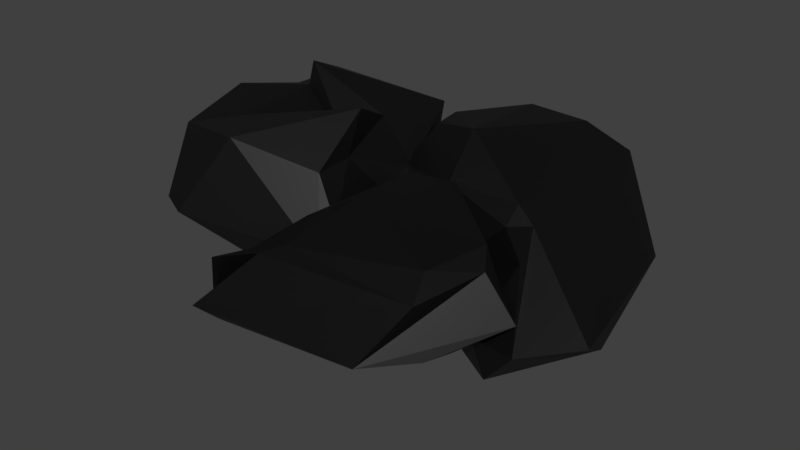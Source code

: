 # Source: Rock.blend  (saved by Blender 2.80.75; exported with 4.5.12 LTS)
import bpy
from mathutils import Matrix  # noqa: F401  (used for matrix-valued properties, if any)

bpy.ops.wm.read_factory_settings(use_empty=True)
scene = bpy.context.scene
scene.name = 'Scene'

# ---- collections
col_collection = bpy.data.collections.new('Collection'); scene.collection.children.link(col_collection)

# ---- materials (node trees are filled in below, after node groups)
mat_rock = bpy.data.materials.new('Rock')

# ---- material node trees
mat_rock.use_nodes = True; mat_rock.node_tree.nodes.clear()
_N = mat_rock.node_tree.nodes; _L = mat_rock.node_tree.links
n0 = _N.new('ShaderNodeOutputMaterial'); n0.name = 'Material Output'; n0.location = (300, 300)
n1 = _N.new('ShaderNodeBsdfPrincipled'); n1.name = 'Principled BSDF'; n1.location = (10, 300)
n1.distribution = 'GGX'
n1.subsurface_method = 'BURLEY'
n1.inputs[0].default_value = (0.0, 0.0, 0.0, 1.0)
n1.inputs[3].default_value = 1.45
n1.inputs[27].default_value = (0.0, 0.0, 0.0, 1.0)
n1.inputs[28].default_value = 1.0
_L.new(n1.outputs[0], n0.inputs[0])
n0.is_active_output = True

# ---- world
world_world = bpy.data.worlds.new('World'); scene.world = world_world
world_world.color = (0.05088, 0.05088, 0.05088)
world_world.use_sun_shadow = False
world_world.sun_shadow_jitter_overblur = 0.0
world_world.cycles.sampling_method = 'MANUAL'

# ---- meshes
me_icosphere = bpy.data.meshes.new('Icosphere')
me_icosphere.from_pydata([(1.357, -1.217, 0.9323), (-0.1861, -1.517, 0.7168), (-0.5488, -1.883, 0.2079), (1.863, -0.7367, 0.4264), (1.407, -0.3311, 0.4153), (0.2732, -0.08375, 1.024), (-0.677, -1.156, -0.06543), (-0.1013, -1.37, 0.09307), (1.253, -1.035, 0.03703), (0.2859, 0.3276, 0.7392), (-0.1449, -0.146, 0.1812), (-0.08606, -0.1669, 0.1494), (1.448, -1.469, 0.7758), (0.09968, -1.426, 0.8039), (-0.05105, -1.573, 0.7403), (-0.07544, -0.986, 0.8418), (0.335, -0.8136, 1.07), (1.585, -0.7741, 0.8128), (1.097, -1.748, 0.2294), (1.466, -0.5929, 0.9363), (1.65, -0.6128, 0.5439), (0.6567, 0.07977, 0.9812), (-0.2561, -1.172, 0.3494), (0.03009, 0.1701, 0.8217), (-0.7918, -1.456, -0.02332), (-0.4631, -1.705, 0.6181), (1.447, -1.34, 0.2266), (-0.3077, -1.803, 0.1352), (1.397, -0.7383, 0.1901), (1.481, -1.045, 0.175), (0.6696, 0.07032, 0.7395), (-0.5497, -0.8852, -0.06998), (-0.6705, -1.032, -0.2896), (0.9903, -1.387, 0.03599), (0.9954, -0.3731, 0.08879), (0.03016, 0.4188, 0.6109), (-0.4337, -0.6802, -0.1769), (-0.1444, -0.09367, 0.0941), (-0.1199, -0.6078, -0.01406), (0.4857, -0.3289, 0.1923), (0.3653, 0.09754, 0.351), (-0.4718, 0.04901, 0.8129), (-0.2583, -0.6388, 1.053), (-0.04728, 0.3528, 0.8476), (-1.552, 1.042, 1.263), (-1.735, 0.628, 1.172), (-1.989, -0.5956, 1.06), (-0.006718, -0.2828, 0.3327), (-0.07827, 0.6689, 0.2028), (-0.6533, 1.217, -0.1177), (-2.0, -0.05227, 0.2014), (-0.6955, -0.5233, -0.2353), (-0.5086, -0.1624, -0.3388), (-0.4731, 0.4569, 1.191), (-0.3511, 0.01368, 1.422), (-0.2583, -0.2656, 1.071), (-1.034, -0.9211, 1.261), (-1.51, -0.3682, 1.181), (-1.518, 0.6295, 1.449), (-0.359, 1.228, 1.135), (-1.481, 0.5209, 1.244), (-1.532, 0.8283, 1.258), (-2.06, 0.1574, 1.223), (-0.04839, -0.8978, 0.4103), (-1.438, -1.243, 0.5401), (-0.005549, 0.111, 0.5573), (0.001173, -0.7234, 0.662), (-0.6698, 1.116, 0.7424), (-0.00432, 0.5515, 0.5612), (-1.179, 1.086, 0.431), (-0.8726, 1.198, 0.4104), (-1.739, -1.1, 0.5527), (-2.005, 0.307, 0.8906), (-0.05826, -0.5756, 0.1321), (0.2549, 0.04397, 0.05269), (-0.422, 1.258, 0.06327), (-1.147, 0.8025, -0.0241), (-1.752, -0.1739, -0.2398), (-0.07445, -0.2826, 0.03814), (-0.6281, -0.3988, -0.3391), (-0.05961, -0.003827, -0.1451), (-0.5052, 0.5479, -0.5163), (-1.323, 0.2379, -0.2972), (1.001, 1.592, 1.166), (1.287, -0.08074, 0.8257), (2.374, -0.5033, 0.3118), (0.4453, 1.754, 0.5185), (0.0769, 1.444, 0.4955), (-0.0596, 0.7571, 1.133), (1.408, -0.6944, 0.1294), (1.715, -0.01488, 0.1651), (0.924, 1.212, -0.01709), (-0.3558, 0.6834, 0.69), (0.1307, 0.04572, 0.203), (0.142, 0.07521, 0.1478), (1.433, 1.662, 0.9646), (1.255, 0.1492, 0.9381), (1.461, 0.06135, 0.8319), (0.5697, 0.09023, 0.9499), (0.4418, 0.6075, 1.25), (0.5076, 1.725, 1.015), (1.998, 1.249, 0.2447), (0.3531, 1.671, 1.149), (0.3282, 1.672, 0.6724), (-0.1361, 1.109, 1.114), (0.9928, -0.1725, 0.5227), (-0.1377, 0.3355, 0.8313), (1.878, -0.791, 0.1571), (1.653, -0.4032, 0.7476), (1.354, 1.497, 0.2463), (2.325, -0.2214, 0.1487), (0.4879, 1.357, 0.1959), (0.8908, 1.453, 0.175), (-0.2724, 1.017, 0.7769), (1.011, -0.5392, 0.1148), (1.532, -0.6621, -0.2534), (1.498, 1.065, -0.0131), (0.1816, 0.9941, 0.05972), (-0.2976, 0.3848, 0.5452), (0.9505, -0.4105, -0.1099), (0.1549, 0.01862, 0.0941), (0.7106, -0.08663, -0.002827), (0.1891, 0.651, 0.1975), (-0.2641, 0.6633, 0.3555)], [], [(0, 13, 12), (1, 13, 15), (0, 12, 17), (0, 17, 19), (0, 19, 16), (1, 15, 22), (2, 14, 24), (3, 18, 26), (4, 20, 28), (1, 22, 25), (2, 24, 27), (3, 26, 29), (4, 28, 30), (6, 31, 36), (7, 32, 38), (8, 33, 39), (9, 34, 40), (10, 35, 37), (37, 40, 11), (37, 35, 40), (35, 9, 40), (40, 39, 11), (40, 34, 39), (34, 8, 39), (39, 38, 11), (39, 33, 38), (33, 7, 38), (38, 36, 11), (38, 32, 36), (32, 6, 36), (36, 37, 11), (36, 31, 37), (31, 10, 37), (23, 35, 10), (30, 34, 9), (30, 28, 34), (28, 8, 34), (29, 33, 8), (29, 26, 33), (26, 7, 33), (27, 32, 7), (27, 24, 32), (24, 6, 32), (25, 31, 6), (25, 22, 31), (22, 10, 31), (21, 4, 30), (28, 29, 8), (28, 20, 29), (20, 3, 29), (26, 27, 7), (26, 18, 27), (18, 2, 27), (24, 25, 6), (24, 14, 25), (14, 1, 25), (22, 23, 10), (22, 15, 23), (15, 5, 23), (16, 21, 5), (16, 19, 21), (19, 4, 21), (19, 20, 4), (19, 17, 20), (17, 3, 20), (17, 18, 3), (17, 12, 18), (12, 2, 18), (15, 16, 5), (15, 13, 16), (13, 0, 16), (12, 14, 2), (12, 13, 14), (13, 1, 14), (41, 54, 53), (42, 54, 56), (41, 53, 58), (41, 58, 60), (41, 60, 57), (42, 56, 63), (43, 55, 65), (44, 59, 67), (45, 61, 69), (46, 62, 71), (42, 63, 66), (43, 65, 68), (44, 67, 70), (45, 69, 72), (46, 71, 64), (47, 73, 78), (48, 74, 80), (49, 75, 81), (50, 76, 82), (51, 77, 79), (79, 82, 52), (79, 77, 82), (77, 50, 82), (82, 81, 52), (82, 76, 81), (76, 49, 81), (81, 80, 52), (81, 75, 80), (75, 48, 80), (80, 78, 52), (80, 74, 78), (74, 47, 78), (78, 79, 52), (78, 73, 79), (73, 51, 79), (64, 77, 51), (64, 71, 77), (71, 50, 77), (72, 76, 50), (72, 69, 76), (69, 49, 76), (70, 75, 49), (70, 67, 75), (67, 48, 75), (68, 74, 48), (68, 65, 74), (65, 47, 74), (66, 73, 47), (66, 63, 73), (63, 51, 73), (71, 72, 50), (71, 62, 72), (62, 45, 72), (69, 70, 49), (69, 61, 70), (61, 44, 70), (67, 68, 48), (67, 59, 68), (59, 43, 68), (65, 66, 47), (65, 55, 66), (55, 42, 66), (63, 64, 51), (63, 56, 64), (56, 46, 64), (57, 62, 46), (57, 60, 62), (60, 45, 62), (60, 61, 45), (60, 58, 61), (58, 44, 61), (58, 59, 44), (58, 53, 59), (53, 43, 59), (56, 57, 46), (56, 54, 57), (54, 41, 57), (53, 55, 43), (53, 54, 55), (54, 42, 55), (35, 23, 9), (9, 23, 30), (21, 30, 23), (5, 21, 23), (83, 96, 95), (84, 96, 98), (83, 95, 100), (83, 100, 102), (83, 102, 99), (84, 98, 105), (85, 97, 107), (86, 101, 109), (87, 103, 111), (84, 105, 108), (85, 107, 110), (86, 109, 112), (87, 111, 113), (89, 114, 119), (90, 115, 121), (91, 116, 122), (92, 117, 123), (93, 118, 120), (120, 123, 94), (120, 118, 123), (118, 92, 123), (123, 122, 94), (123, 117, 122), (117, 91, 122), (122, 121, 94), (122, 116, 121), (116, 90, 121), (121, 119, 94), (121, 115, 119), (115, 89, 119), (119, 120, 94), (119, 114, 120), (114, 93, 120), (106, 118, 93), (113, 117, 92), (113, 111, 117), (111, 91, 117), (112, 116, 91), (112, 109, 116), (109, 90, 116), (110, 115, 90), (110, 107, 115), (107, 89, 115), (108, 114, 89), (108, 105, 114), (105, 93, 114), (104, 87, 113), (111, 112, 91), (111, 103, 112), (103, 86, 112), (109, 110, 90), (109, 101, 110), (101, 85, 110), (107, 108, 89), (107, 97, 108), (97, 84, 108), (105, 106, 93), (105, 98, 106), (98, 88, 106), (99, 104, 88), (99, 102, 104), (102, 87, 104), (102, 103, 87), (102, 100, 103), (100, 86, 103), (100, 101, 86), (100, 95, 101), (95, 85, 101), (98, 99, 88), (98, 96, 99), (96, 83, 99), (95, 97, 85), (95, 96, 97), (96, 84, 97), (118, 106, 92), (92, 106, 113), (104, 113, 106), (88, 104, 106)])
_uv = me_icosphere.uv_layers.new(name='UVMap')
_uv.uv.foreach_set('vector', [0.8182, 0.0, 0.7727, 0.07873, 0.8636, 0.07873, 0.7273, 0.1575, 0.6818, 0.07873, 0.6364, 0.1575, 0.09091, 0.0, 0.04545, 0.07873, 0.1364, 0.07873, 0.2727, 0.0, 0.2273, 0.07873, 0.3182, 0.07873, 0.4545, 0.0, 0.4091, 0.07873, 0.5, 0.07873, 0.7273, 0.1575, 0.6364, 0.1575, 0.6818, 0.2362, 0.9091, 0.1575, 0.8182, 0.1575, 0.8636, 0.2362, 0.1818, 0.1575, 0.09091, 0.1575, 0.1364, 0.2362, 0.3636, 0.1575, 0.2727, 0.1575, 0.3182, 0.2362, 0.7273, 0.1575, 0.6818, 0.2362, 0.7727, 0.2362, 0.9091, 0.1575, 0.8636, 0.2362, 0.9545, 0.2362, 0.1818, 0.1575, 0.1364, 0.2362, 0.2273, 0.2362, 0.3636, 0.1575, 0.3182, 0.2362, 0.4091, 0.2362, 0.8182, 0.3149, 0.7273, 0.3149, 0.7727, 0.3937, 1.0, 0.3149, 0.9091, 0.3149, 0.9545, 0.3937, 0.2727, 0.3149, 0.1818, 0.3149, 0.2273, 0.3937, 0.4545, 0.3149, 0.3636, 0.3149, 0.4091, 0.3937, 0.6364, 0.3149, 0.5455, 0.3149, 0.5909, 0.3937, 0.5909, 0.3937, 0.5, 0.3937, 0.5455, 0.4724, 0.5909, 0.3937, 0.5455, 0.3149, 0.5, 0.3937, 0.5455, 0.3149, 0.4545, 0.3149, 0.5, 0.3937, 0.4091, 0.3937, 0.3182, 0.3937, 0.3636, 0.4724, 0.4091, 0.3937, 0.3636, 0.3149, 0.3182, 0.3937, 0.3636, 0.3149, 0.2727, 0.3149, 0.3182, 0.3937, 0.2273, 0.3937, 0.1364, 0.3937, 0.1818, 0.4724, 0.2273, 0.3937, 0.1818, 0.3149, 0.1364, 0.3937, 0.1818, 0.3149, 0.09091, 0.3149, 0.1364, 0.3937, 0.9545, 0.3937, 0.8636, 0.3937, 0.9091, 0.4724, 0.9545, 0.3937, 0.9091, 0.3149, 0.8636, 0.3937, 0.9091, 0.3149, 0.8182, 0.3149, 0.8636, 0.3937, 0.7727, 0.3937, 0.6818, 0.3937, 0.7273, 0.4724, 0.7727, 0.3937, 0.7273, 0.3149, 0.6818, 0.3937, 0.7273, 0.3149, 0.6364, 0.3149, 0.6818, 0.3937, 0.5909, 0.2362, 0.5455, 0.3149, 0.6364, 0.3149, 0.4091, 0.2362, 0.3636, 0.3149, 0.4545, 0.3149, 0.4091, 0.2362, 0.3182, 0.2362, 0.3636, 0.3149, 0.3182, 0.2362, 0.2727, 0.3149, 0.3636, 0.3149, 0.2273, 0.2362, 0.1818, 0.3149, 0.2727, 0.3149, 0.2273, 0.2362, 0.1364, 0.2362, 0.1818, 0.3149, 0.1364, 0.2362, 0.09091, 0.3149, 0.1818, 0.3149, 0.9545, 0.2362, 0.9091, 0.3149, 1.0, 0.3149, 0.9545, 0.2362, 0.8636, 0.2362, 0.9091, 0.3149, 0.8636, 0.2362, 0.8182, 0.3149, 0.9091, 0.3149, 0.7727, 0.2362, 0.7273, 0.3149, 0.8182, 0.3149, 0.7727, 0.2362, 0.6818, 0.2362, 0.7273, 0.3149, 0.6818, 0.2362, 0.6364, 0.3149, 0.7273, 0.3149, 0.4545, 0.1575, 0.3636, 0.1575, 0.4091, 0.2362, 0.3182, 0.2362, 0.2273, 0.2362, 0.2727, 0.3149, 0.3182, 0.2362, 0.2727, 0.1575, 0.2273, 0.2362, 0.2727, 0.1575, 0.1818, 0.1575, 0.2273, 0.2362, 0.1364, 0.2362, 0.04545, 0.2362, 0.09091, 0.3149, 0.1364, 0.2362, 0.09091, 0.1575, 0.04545, 0.2362, 0.09091, 0.1575, 0.0, 0.1575, 0.04545, 0.2362, 0.8636, 0.2362, 0.7727, 0.2362, 0.8182, 0.3149, 0.8636, 0.2362, 0.8182, 0.1575, 0.7727, 0.2362, 0.8182, 0.1575, 0.7273, 0.1575, 0.7727, 0.2362, 0.6818, 0.2362, 0.5909, 0.2362, 0.6364, 0.3149, 0.6818, 0.2362, 0.6364, 0.1575, 0.5909, 0.2362, 0.6364, 0.1575, 0.5455, 0.1575, 0.5909, 0.2362, 0.5, 0.07873, 0.4545, 0.1575, 0.5455, 0.1575, 0.5, 0.07873, 0.4091, 0.07873, 0.4545, 0.1575, 0.4091, 0.07873, 0.3636, 0.1575, 0.4545, 0.1575, 0.3182, 0.07873, 0.2727, 0.1575, 0.3636, 0.1575, 0.3182, 0.07873, 0.2273, 0.07873, 0.2727, 0.1575, 0.2273, 0.07873, 0.1818, 0.1575, 0.2727, 0.1575, 0.1364, 0.07873, 0.09091, 0.1575, 0.1818, 0.1575, 0.1364, 0.07873, 0.04545, 0.07873, 0.09091, 0.1575, 0.04545, 0.07873, 0.0, 0.1575, 0.09091, 0.1575, 0.6364, 0.1575, 0.5909, 0.07873, 0.5455, 0.1575, 0.6364, 0.1575, 0.6818, 0.07873, 0.5909, 0.07873, 0.6818, 0.07873, 0.6364, 0.0, 0.5909, 0.07873, 0.8636, 0.07873, 0.8182, 0.1575, 0.9091, 0.1575, 0.8636, 0.07873, 0.7727, 0.07873, 0.8182, 0.1575, 0.7727, 0.07873, 0.7273, 0.1575, 0.8182, 0.1575, 0.8182, 0.0, 0.7727, 0.07873, 0.8636, 0.07873, 0.7273, 0.1575, 0.6818, 0.07873, 0.6364, 0.1575, 0.09091, 0.0, 0.04545, 0.07873, 0.1364, 0.07873, 0.2727, 0.0, 0.2273, 0.07873, 0.3182, 0.07873, 0.4545, 0.0, 0.4091, 0.07873, 0.5, 0.07873, 0.7273, 0.1575, 0.6364, 0.1575, 0.6818, 0.2362, 0.9091, 0.1575, 0.8182, 0.1575, 0.8636, 0.2362, 0.1818, 0.1575, 0.09091, 0.1575, 0.1364, 0.2362, 0.3636, 0.1575, 0.2727, 0.1575, 0.3182, 0.2362, 0.5455, 0.1575, 0.4545, 0.1575, 0.5, 0.2362, 0.7273, 0.1575, 0.6818, 0.2362, 0.7727, 0.2362, 0.9091, 0.1575, 0.8636, 0.2362, 0.9545, 0.2362, 0.1818, 0.1575, 0.1364, 0.2362, 0.2273, 0.2362, 0.3636, 0.1575, 0.3182, 0.2362, 0.4091, 0.2362, 0.5455, 0.1575, 0.5, 0.2362, 0.5909, 0.2362, 0.8182, 0.3149, 0.7273, 0.3149, 0.7727, 0.3937, 1.0, 0.3149, 0.9091, 0.3149, 0.9545, 0.3937, 0.2727, 0.3149, 0.1818, 0.3149, 0.2273, 0.3937, 0.4545, 0.3149, 0.3636, 0.3149, 0.4091, 0.3937, 0.6364, 0.3149, 0.5455, 0.3149, 0.5909, 0.3937, 0.5909, 0.3937, 0.5, 0.3937, 0.5455, 0.4724, 0.5909, 0.3937, 0.5455, 0.3149, 0.5, 0.3937, 0.5455, 0.3149, 0.4545, 0.3149, 0.5, 0.3937, 0.4091, 0.3937, 0.3182, 0.3937, 0.3636, 0.4724, 0.4091, 0.3937, 0.3636, 0.3149, 0.3182, 0.3937, 0.3636, 0.3149, 0.2727, 0.3149, 0.3182, 0.3937, 0.2273, 0.3937, 0.1364, 0.3937, 0.1818, 0.4724, 0.2273, 0.3937, 0.1818, 0.3149, 0.1364, 0.3937, 0.1818, 0.3149, 0.09091, 0.3149, 0.1364, 0.3937, 0.9545, 0.3937, 0.8636, 0.3937, 0.9091, 0.4724, 0.9545, 0.3937, 0.9091, 0.3149, 0.8636, 0.3937, 0.9091, 0.3149, 0.8182, 0.3149, 0.8636, 0.3937, 0.7727, 0.3937, 0.6818, 0.3937, 0.7273, 0.4724, 0.7727, 0.3937, 0.7273, 0.3149, 0.6818, 0.3937, 0.7273, 0.3149, 0.6364, 0.3149, 0.6818, 0.3937, 0.5909, 0.2362, 0.5455, 0.3149, 0.6364, 0.3149, 0.5909, 0.2362, 0.5, 0.2362, 0.5455, 0.3149, 0.5, 0.2362, 0.4545, 0.3149, 0.5455, 0.3149, 0.4091, 0.2362, 0.3636, 0.3149, 0.4545, 0.3149, 0.4091, 0.2362, 0.3182, 0.2362, 0.3636, 0.3149, 0.3182, 0.2362, 0.2727, 0.3149, 0.3636, 0.3149, 0.2273, 0.2362, 0.1818, 0.3149, 0.2727, 0.3149, 0.2273, 0.2362, 0.1364, 0.2362, 0.1818, 0.3149, 0.1364, 0.2362, 0.09091, 0.3149, 0.1818, 0.3149, 0.9545, 0.2362, 0.9091, 0.3149, 1.0, 0.3149, 0.9545, 0.2362, 0.8636, 0.2362, 0.9091, 0.3149, 0.8636, 0.2362, 0.8182, 0.3149, 0.9091, 0.3149, 0.7727, 0.2362, 0.7273, 0.3149, 0.8182, 0.3149, 0.7727, 0.2362, 0.6818, 0.2362, 0.7273, 0.3149, 0.6818, 0.2362, 0.6364, 0.3149, 0.7273, 0.3149, 0.5, 0.2362, 0.4091, 0.2362, 0.4545, 0.3149, 0.5, 0.2362, 0.4545, 0.1575, 0.4091, 0.2362, 0.4545, 0.1575, 0.3636, 0.1575, 0.4091, 0.2362, 0.3182, 0.2362, 0.2273, 0.2362, 0.2727, 0.3149, 0.3182, 0.2362, 0.2727, 0.1575, 0.2273, 0.2362, 0.2727, 0.1575, 0.1818, 0.1575, 0.2273, 0.2362, 0.1364, 0.2362, 0.04545, 0.2362, 0.09091, 0.3149, 0.1364, 0.2362, 0.09091, 0.1575, 0.04545, 0.2362, 0.09091, 0.1575, 0.0, 0.1575, 0.04545, 0.2362, 0.8636, 0.2362, 0.7727, 0.2362, 0.8182, 0.3149, 0.8636, 0.2362, 0.8182, 0.1575, 0.7727, 0.2362, 0.8182, 0.1575, 0.7273, 0.1575, 0.7727, 0.2362, 0.6818, 0.2362, 0.5909, 0.2362, 0.6364, 0.3149, 0.6818, 0.2362, 0.6364, 0.1575, 0.5909, 0.2362, 0.6364, 0.1575, 0.5455, 0.1575, 0.5909, 0.2362, 0.5, 0.07873, 0.4545, 0.1575, 0.5455, 0.1575, 0.5, 0.07873, 0.4091, 0.07873, 0.4545, 0.1575, 0.4091, 0.07873, 0.3636, 0.1575, 0.4545, 0.1575, 0.3182, 0.07873, 0.2727, 0.1575, 0.3636, 0.1575, 0.3182, 0.07873, 0.2273, 0.07873, 0.2727, 0.1575, 0.2273, 0.07873, 0.1818, 0.1575, 0.2727, 0.1575, 0.1364, 0.07873, 0.09091, 0.1575, 0.1818, 0.1575, 0.1364, 0.07873, 0.04545, 0.07873, 0.09091, 0.1575, 0.04545, 0.07873, 0.0, 0.1575, 0.09091, 0.1575, 0.6364, 0.1575, 0.5909, 0.07873, 0.5455, 0.1575, 0.6364, 0.1575, 0.6818, 0.07873, 0.5909, 0.07873, 0.6818, 0.07873, 0.6364, 0.0, 0.5909, 0.07873, 0.8636, 0.07873, 0.8182, 0.1575, 0.9091, 0.1575, 0.8636, 0.07873, 0.7727, 0.07873, 0.8182, 0.1575, 0.7727, 0.07873, 0.7273, 0.1575, 0.8182, 0.1575, 0.5455, 0.3149, 0.5909, 0.2362, 0.4545, 0.3149, 0.4545, 0.3149, 0.5909, 0.2362, 0.4091, 0.2362, 0.4545, 0.1575, 0.4091, 0.2362, 0.5909, 0.2362, 0.5455, 0.1575, 0.4545, 0.1575, 0.5909, 0.2362, 0.8182, 0.0, 0.7727, 0.07873, 0.8636, 0.07873, 0.7273, 0.1575, 0.6818, 0.07873, 0.6364, 0.1575, 0.09091, 0.0, 0.04545, 0.07873, 0.1364, 0.07873, 0.2727, 0.0, 0.2273, 0.07873, 0.3182, 0.07873, 0.4545, 0.0, 0.4091, 0.07873, 0.5, 0.07873, 0.7273, 0.1575, 0.6364, 0.1575, 0.6818, 0.2362, 0.9091, 0.1575, 0.8182, 0.1575, 0.8636, 0.2362, 0.1818, 0.1575, 0.09091, 0.1575, 0.1364, 0.2362, 0.3636, 0.1575, 0.2727, 0.1575, 0.3182, 0.2362, 0.7273, 0.1575, 0.6818, 0.2362, 0.7727, 0.2362, 0.9091, 0.1575, 0.8636, 0.2362, 0.9545, 0.2362, 0.1818, 0.1575, 0.1364, 0.2362, 0.2273, 0.2362, 0.3636, 0.1575, 0.3182, 0.2362, 0.4091, 0.2362, 0.8182, 0.3149, 0.7273, 0.3149, 0.7727, 0.3937, 1.0, 0.3149, 0.9091, 0.3149, 0.9545, 0.3937, 0.2727, 0.3149, 0.1818, 0.3149, 0.2273, 0.3937, 0.4545, 0.3149, 0.3636, 0.3149, 0.4091, 0.3937, 0.6364, 0.3149, 0.5455, 0.3149, 0.5909, 0.3937, 0.5909, 0.3937, 0.5, 0.3937, 0.5455, 0.4724, 0.5909, 0.3937, 0.5455, 0.3149, 0.5, 0.3937, 0.5455, 0.3149, 0.4545, 0.3149, 0.5, 0.3937, 0.4091, 0.3937, 0.3182, 0.3937, 0.3636, 0.4724, 0.4091, 0.3937, 0.3636, 0.3149, 0.3182, 0.3937, 0.3636, 0.3149, 0.2727, 0.3149, 0.3182, 0.3937, 0.2273, 0.3937, 0.1364, 0.3937, 0.1818, 0.4724, 0.2273, 0.3937, 0.1818, 0.3149, 0.1364, 0.3937, 0.1818, 0.3149, 0.09091, 0.3149, 0.1364, 0.3937, 0.9545, 0.3937, 0.8636, 0.3937, 0.9091, 0.4724, 0.9545, 0.3937, 0.9091, 0.3149, 0.8636, 0.3937, 0.9091, 0.3149, 0.8182, 0.3149, 0.8636, 0.3937, 0.7727, 0.3937, 0.6818, 0.3937, 0.7273, 0.4724, 0.7727, 0.3937, 0.7273, 0.3149, 0.6818, 0.3937, 0.7273, 0.3149, 0.6364, 0.3149, 0.6818, 0.3937, 0.5909, 0.2362, 0.5455, 0.3149, 0.6364, 0.3149, 0.4091, 0.2362, 0.3636, 0.3149, 0.4545, 0.3149, 0.4091, 0.2362, 0.3182, 0.2362, 0.3636, 0.3149, 0.3182, 0.2362, 0.2727, 0.3149, 0.3636, 0.3149, 0.2273, 0.2362, 0.1818, 0.3149, 0.2727, 0.3149, 0.2273, 0.2362, 0.1364, 0.2362, 0.1818, 0.3149, 0.1364, 0.2362, 0.09091, 0.3149, 0.1818, 0.3149, 0.9545, 0.2362, 0.9091, 0.3149, 1.0, 0.3149, 0.9545, 0.2362, 0.8636, 0.2362, 0.9091, 0.3149, 0.8636, 0.2362, 0.8182, 0.3149, 0.9091, 0.3149, 0.7727, 0.2362, 0.7273, 0.3149, 0.8182, 0.3149, 0.7727, 0.2362, 0.6818, 0.2362, 0.7273, 0.3149, 0.6818, 0.2362, 0.6364, 0.3149, 0.7273, 0.3149, 0.4545, 0.1575, 0.3636, 0.1575, 0.4091, 0.2362, 0.3182, 0.2362, 0.2273, 0.2362, 0.2727, 0.3149, 0.3182, 0.2362, 0.2727, 0.1575, 0.2273, 0.2362, 0.2727, 0.1575, 0.1818, 0.1575, 0.2273, 0.2362, 0.1364, 0.2362, 0.04545, 0.2362, 0.09091, 0.3149, 0.1364, 0.2362, 0.09091, 0.1575, 0.04545, 0.2362, 0.09091, 0.1575, 0.0, 0.1575, 0.04545, 0.2362, 0.8636, 0.2362, 0.7727, 0.2362, 0.8182, 0.3149, 0.8636, 0.2362, 0.8182, 0.1575, 0.7727, 0.2362, 0.8182, 0.1575, 0.7273, 0.1575, 0.7727, 0.2362, 0.6818, 0.2362, 0.5909, 0.2362, 0.6364, 0.3149, 0.6818, 0.2362, 0.6364, 0.1575, 0.5909, 0.2362, 0.6364, 0.1575, 0.5455, 0.1575, 0.5909, 0.2362, 0.5, 0.07873, 0.4545, 0.1575, 0.5455, 0.1575, 0.5, 0.07873, 0.4091, 0.07873, 0.4545, 0.1575, 0.4091, 0.07873, 0.3636, 0.1575, 0.4545, 0.1575, 0.3182, 0.07873, 0.2727, 0.1575, 0.3636, 0.1575, 0.3182, 0.07873, 0.2273, 0.07873, 0.2727, 0.1575, 0.2273, 0.07873, 0.1818, 0.1575, 0.2727, 0.1575, 0.1364, 0.07873, 0.09091, 0.1575, 0.1818, 0.1575, 0.1364, 0.07873, 0.04545, 0.07873, 0.09091, 0.1575, 0.04545, 0.07873, 0.0, 0.1575, 0.09091, 0.1575, 0.6364, 0.1575, 0.5909, 0.07873, 0.5455, 0.1575, 0.6364, 0.1575, 0.6818, 0.07873, 0.5909, 0.07873, 0.6818, 0.07873, 0.6364, 0.0, 0.5909, 0.07873, 0.8636, 0.07873, 0.8182, 0.1575, 0.9091, 0.1575, 0.8636, 0.07873, 0.7727, 0.07873, 0.8182, 0.1575, 0.7727, 0.07873, 0.7273, 0.1575, 0.8182, 0.1575, 0.5455, 0.3149, 0.5909, 0.2362, 0.4545, 0.3149, 0.4545, 0.3149, 0.5909, 0.2362, 0.4091, 0.2362, 0.4545, 0.1575, 0.4091, 0.2362, 0.5909, 0.2362, 0.5455, 0.1575, 0.4545, 0.1575, 0.5909, 0.2362])
me_icosphere.materials.append(mat_rock)
me_icosphere.use_remesh_preserve_volume = False
me_icosphere.use_remesh_preserve_attributes = False
me_icosphere.use_mirror_vertex_groups = False
me_icosphere.update()

# ---- objects
ob_leaves = bpy.data.objects.new('Leaves', me_icosphere)

# ---- transforms, parenting, visibility, modifiers, constraints
ob_leaves.location = (0.0, 0.0, 0.0)
ob_leaves.lineart.crease_threshold = 0.0

# ---- collection membership
col_collection.objects.link(ob_leaves)

# ---- scene / render settings (as saved in the file)
scene.frame_start = 1; scene.frame_end = 121; scene.frame_set(1)
scene.render.engine = 'CYCLES'
scene.render.resolution_percentage = 50
scene.render.fps = 120
scene.render.dither_intensity = 0.0
scene.cycles.use_denoising = False
scene.cycles.samples = 128
scene.cycles.sampling_pattern = 'TABULATED_SOBOL'
scene.cycles.use_adaptive_sampling = False
scene.cycles.use_light_tree = False
scene.cycles.blur_glossy = 0.0
scene.cycles.sample_clamp_indirect = 0.0
scene.view_settings.view_transform = 'Standard'
bpy.context.view_layer.update()

# ---- added for rendering (the .blend has no active camera and no usable light): camera, sun
cam_auto = bpy.data.cameras.new('AutoCamera')
cam_auto.lens = 50.0
cam_auto.sensor_width = 36.0
cam_auto.clip_end = 1000.0
ob_auto_camera = bpy.data.objects.new('AutoCamera', cam_auto)
scene.collection.objects.link(ob_auto_camera)
ob_auto_camera.location = (5.76585, -6.79505, 4.95374)
ob_auto_camera.rotation_euler = (1.09748, -7.21219e-08, 0.694738)
scene.camera = ob_auto_camera
light_auto_sun = bpy.data.lights.new('AutoSun', 'SUN')
light_auto_sun.energy = 3.0
light_auto_sun.angle = 0.0523599
ob_auto_sun = bpy.data.objects.new('AutoSun', light_auto_sun)
scene.collection.objects.link(ob_auto_sun)
ob_auto_sun.rotation_euler = (0.872665, 0.174533, 0.523599)
bpy.context.view_layer.update()
